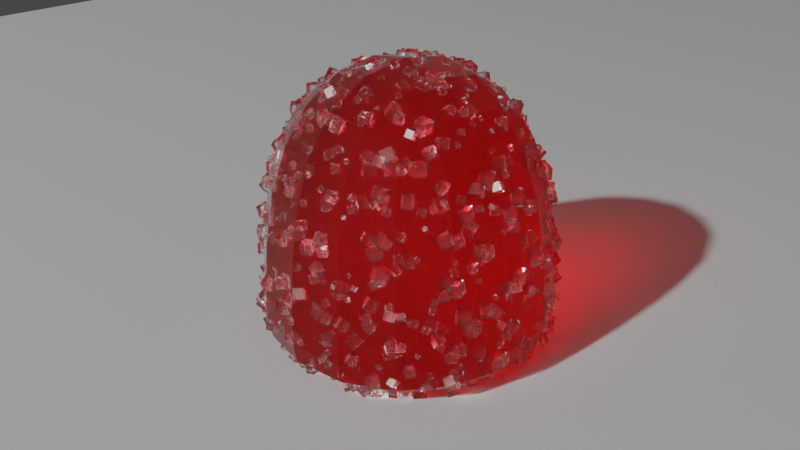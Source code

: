 # Source: Sugar_Crystal.blend  (saved by Blender 3.4.6; exported with 4.5.12 LTS)
import bpy
from mathutils import Matrix  # noqa: F401  (used for matrix-valued properties, if any)

bpy.ops.wm.read_factory_settings(use_empty=True)
scene = bpy.context.scene
scene.name = 'Scene'

# ---- collections
col_collection = bpy.data.collections.new('Collection'); scene.collection.children.link(col_collection)

# ---- materials (node trees are filled in below, after node groups)
mat_candy = bpy.data.materials.new('Candy')
mat_candy.diffuse_color = (0.8, 0.09584, 0.1586, 1.0)
mat_sugar_crystal = bpy.data.materials.new('Sugar Crystal')

# ---- node groups
ng_geometry_nodes = bpy.data.node_groups.new('Geometry Nodes', 'GeometryNodeTree')
_s = ng_geometry_nodes.interface.new_socket(name='Geometry', in_out='OUTPUT', socket_type='NodeSocketGeometry')
_s = ng_geometry_nodes.interface.new_socket(name='Geometry', in_out='INPUT', socket_type='NodeSocketGeometry')
_s = ng_geometry_nodes.interface.new_socket(name='Sugar Density', in_out='INPUT', socket_type='NodeSocketFloat')
_s.default_value = 88.13
_s.min_value = 0.0
_s = ng_geometry_nodes.interface.new_socket(name='Min Scale', in_out='INPUT', socket_type='NodeSocketFloat')
_s.default_value = 0.25
_s = ng_geometry_nodes.interface.new_socket(name='Max Scale', in_out='INPUT', socket_type='NodeSocketFloat')
_s.default_value = 1.0
ng_geometry_nodes.is_modifier = True
# nodes of 'Geometry Nodes' reference scene objects; filled in after objects exist

# ---- material node trees
mat_candy.use_nodes = True; mat_candy.node_tree.nodes.clear()
_N = mat_candy.node_tree.nodes; _L = mat_candy.node_tree.links
n0 = _N.new('NodeFrame'); n0.name = 'Frame'; n0.location = (-422, -73)
n0.label = 'Random colour per duplicate'
n0.width = 465
n1 = _N.new('NodeFrame'); n1.name = 'Frame.003'; n1.location = (630, 92)
n1.label = 'Thickness of color'
n1.width = 200
n2 = _N.new('NodeFrame'); n2.name = 'Frame.002'; n2.location = (341, 669)
n2.label = 'Makes shadow softer'
n2.width = 539
n3 = _N.new('NodeFrame'); n3.name = 'Frame.001'; n3.location = (-752, 319)
n3.label = 'Bumpy skin'
n3.width = 544
n4 = _N.new('ShaderNodeOutputMaterial'); n4.name = 'Material Output'; n4.location = (925, 244)
n5 = _N.new('ShaderNodeBsdfRefraction'); n5.name = 'Refraction BSDF'; n5.location = (-110, 351)
n5.inputs[1].default_value = 0.8
n5.inputs[2].default_value = 1.33
n6 = _N.new('ShaderNodeBsdfAnisotropic'); n6.name = 'Glossy BSDF'; n6.location = (-110, 144)
n6.distribution = 'GGX'
n6.inputs[1].default_value = 0.8
n7 = _N.new('ShaderNodeMixShader'); n7.name = 'Mix Shader.001'; n7.location = (137, 289)
n8 = _N.new('ShaderNodeObjectInfo'); n8.name = 'Object Info'; n8.location = (30, -30)
n9 = _N.new('ShaderNodeVolumeAbsorption'); n9.name = 'Volume Absorption'; n9.location = (30, -30)
n9.inputs[1].default_value = 354.9
n10 = _N.new('ShaderNodeBsdfTransparent'); n10.name = 'Transparent BSDF'; n10.location = (149, -416)
n10.inputs[0].default_value = (0.5, 0.5, 0.5, 1.0)
n11 = _N.new('ShaderNodeMixShader'); n11.name = 'Mix Shader'; n11.location = (369, -293)
n12 = _N.new('ShaderNodeLightPath'); n12.name = 'Light Path'; n12.location = (30, -30)
n13 = _N.new('ShaderNodeFresnel'); n13.name = 'Fresnel'; n13.location = (-103, 474)
n13.inputs[0].default_value = 1.33
n14 = _N.new('ShaderNodeBump'); n14.name = 'Bump'; n14.location = (374, -30)
n14.inputs[2].default_value = 1.0
n15 = _N.new('ShaderNodeTexNoise'); n15.name = 'Noise Texture'; n15.location = (195, -30)
n15.inputs[2].default_value = 5000.0
n15.inputs[4].default_value = 0.3
n15.inputs[8].default_value = 0.2
n16 = _N.new('ShaderNodeTexCoord'); n16.name = 'Texture Coordinate'; n16.location = (30, -30)
n17 = _N.new('ShaderNodeValToRGB'); n17.name = 'ColorRamp'; n17.location = (195, -30)
n17.color_ramp.interpolation = 'CONSTANT'
while len(n17.color_ramp.elements) > 1: n17.color_ramp.elements.remove(n17.color_ramp.elements[-1])
n17.color_ramp.elements[0].position = 0.0; n17.color_ramp.elements[0].color = (1.0, 0.3, 0.3628, 1.0)
_e = n17.color_ramp.elements.new(0.5453); _e.color = (1.0, 0.5, 0.9162, 1.0)
_e = n17.color_ramp.elements.new(0.6782); _e.color = (1.0, 0.9112, 0.4, 1.0)
_e = n17.color_ramp.elements.new(0.8829); _e.color = (0.4705, 0.2631, 0.8769, 1.0)
n8.parent = n0
n9.parent = n1
n10.parent = n2
n11.parent = n2
n12.parent = n2
n14.parent = n3
n15.parent = n3
n16.parent = n3
n17.parent = n0
_L.new(n11.outputs[0], n4.inputs[0])
_L.new(n10.outputs[0], n11.inputs[2])
_L.new(n12.outputs[1], n11.inputs[0])
_L.new(n13.outputs[0], n7.inputs[0])
_L.new(n8.outputs[5], n17.inputs[0])
_L.new(n5.outputs[0], n7.inputs[1])
_L.new(n7.outputs[0], n11.inputs[1])
_L.new(n9.outputs[0], n4.inputs[1])
_L.new(n6.outputs[0], n7.inputs[2])
_L.new(n17.outputs[0], n9.inputs[0])
_L.new(n16.outputs[3], n15.inputs[0])
_L.new(n14.outputs[0], n5.inputs[3])
_L.new(n14.outputs[0], n6.inputs[4])
_L.new(n15.outputs[0], n14.inputs[3])
n4.is_active_output = True
mat_sugar_crystal.use_nodes = True; mat_sugar_crystal.node_tree.nodes.clear()
_N = mat_sugar_crystal.node_tree.nodes; _L = mat_sugar_crystal.node_tree.links
n0 = _N.new('ShaderNodeOutputMaterial'); n0.name = 'Material Output'; n0.location = (567, 298)
n1 = _N.new('ShaderNodeBsdfPrincipled'); n1.name = 'Principled BSDF'; n1.location = (-207, 285)
n1.distribution = 'GGX'
n1.subsurface_method = 'RANDOM_WALK_SKIN'
n1.inputs[0].default_value = (1.0, 1.0, 1.0, 1.0)
n1.inputs[2].default_value = 0.2496
n1.inputs[3].default_value = 1.45
n1.inputs[18].default_value = 1.0
n1.inputs[27].default_value = (0.0, 0.0, 0.0, 1.0)
n1.inputs[28].default_value = 1.0
n2 = _N.new('ShaderNodeMixShader'); n2.name = 'Mix Shader'; n2.location = (307, 322)
n2.width = 100
n3 = _N.new('ShaderNodeBsdfTransparent'); n3.name = 'Transparent BSDF'; n3.location = (81, 214)
n4 = _N.new('ShaderNodeLightPath'); n4.name = 'Light Path'; n4.location = (-412, 392)
_L.new(n2.outputs[0], n0.inputs[0])
_L.new(n1.outputs[0], n2.inputs[1])
_L.new(n4.outputs[1], n2.inputs[0])
_L.new(n3.outputs[0], n2.inputs[2])
n0.is_active_output = True

# ---- world
world_world = bpy.data.worlds.new('World'); scene.world = world_world
world_world.use_nodes = True; world_world.node_tree.nodes.clear()
_N = world_world.node_tree.nodes; _L = world_world.node_tree.links
n0 = _N.new('ShaderNodeOutputWorld'); n0.name = 'World Output'; n0.location = (300, 300)
n1 = _N.new('ShaderNodeBackground'); n1.name = 'Background'; n1.location = (10, 300)
n1.inputs[0].default_value = (0.05088, 0.05088, 0.05088, 1.0)
_L.new(n1.outputs[0], n0.inputs[0])
n0.is_active_output = True
world_world.color = (0.05088, 0.05088, 0.05088)
world_world.use_sun_shadow = False
world_world.sun_shadow_jitter_overblur = 0.0

# ---- cameras
cam_camera = bpy.data.cameras.new('Camera')
cam_camera.clip_start = 0.0001
cam_camera.clip_end = 100.0
cam_camera.ortho_scale = 7.314

# ---- lights
light_light = bpy.data.lights.new('Light', 'POINT')
light_light.transmission_factor = 0.0
light_light.energy = 800.0
light_light.shadow_soft_size = 0.1
light_light.shadow_maximum_resolution = 0.006
light_light.use_absolute_resolution = True

# ---- meshes
me_cube = bpy.data.meshes.new('Cube')
me_cube.from_pydata([(0.08789, 0.08789, 0.1), (0.1, 0.1, -0.1), (0.08789, -0.08789, 0.1), (0.1, -0.1, -0.1), (-0.08789, 0.08789, 0.1), (-0.1, 0.1, -0.1), (-0.08789, -0.08789, 0.1), (-0.1, -0.1, -0.1), (0.1, 0.1, -0.07665), (-0.1, -0.1, -0.07665), (0.1, -0.1, -0.07665), (-0.1, 0.1, -0.07665)], [], [(0, 4, 6, 2), (10, 2, 6, 9), (9, 6, 4, 11), (5, 1, 3, 7), (8, 0, 2, 10), (11, 4, 0, 8), (5, 11, 8, 1), (1, 8, 10, 3), (7, 9, 11, 5), (3, 10, 9, 7)])
_uv = me_cube.uv_layers.new(name='UVMap')
_uv.uv.foreach_set('vector', [0.625, 0.5, 0.875, 0.5, 0.875, 0.75, 0.625, 0.75, 0.4042, 0.75, 0.625, 0.75, 0.625, 1.0, 0.4042, 1.0, 0.4042, 0.0, 0.625, 0.0, 0.625, 0.25, 0.4042, 0.25, 0.125, 0.5, 0.375, 0.5, 0.375, 0.75, 0.125, 0.75, 0.4042, 0.5, 0.625, 0.5, 0.625, 0.75, 0.4042, 0.75, 0.4042, 0.25, 0.625, 0.25, 0.625, 0.5, 0.4042, 0.5, 0.375, 0.25, 0.4042, 0.25, 0.4042, 0.5, 0.375, 0.5, 0.375, 0.5, 0.4042, 0.5, 0.4042, 0.75, 0.375, 0.75, 0.375, 0.0, 0.4042, 0.0, 0.4042, 0.25, 0.375, 0.25, 0.375, 0.75, 0.4042, 0.75, 0.4042, 1.0, 0.375, 1.0])
me_cube.materials.append(mat_candy)
me_cube.use_mirror_vertex_groups = False
me_cube.update()
me_cube_001 = bpy.data.meshes.new('Cube.001')
me_cube_001.from_pydata([(-0.01, -0.01, -0.01), (-0.01, -0.01, 0.01), (-0.01, 0.01, -0.01), (-0.01, 0.01, 0.01), (0.01, -0.01, -0.01), (0.01, -0.01, 0.01), (0.01, 0.01, -0.01), (0.01, 0.01, 0.01)], [], [(0, 1, 3, 2), (2, 3, 7, 6), (6, 7, 5, 4), (4, 5, 1, 0), (2, 6, 4, 0), (7, 3, 1, 5)])
_uv = me_cube_001.uv_layers.new(name='UVMap')
_uv.uv.foreach_set('vector', [0.375, 0.0, 0.625, 0.0, 0.625, 0.25, 0.375, 0.25, 0.375, 0.25, 0.625, 0.25, 0.625, 0.5, 0.375, 0.5, 0.375, 0.5, 0.625, 0.5, 0.625, 0.75, 0.375, 0.75, 0.375, 0.75, 0.625, 0.75, 0.625, 1.0, 0.375, 1.0, 0.125, 0.5, 0.375, 0.5, 0.375, 0.75, 0.125, 0.75, 0.625, 0.5, 0.875, 0.5, 0.875, 0.75, 0.625, 0.75])
me_cube_001.materials.append(mat_sugar_crystal)
me_cube_001.update()
me_plane = bpy.data.meshes.new('Plane')
me_plane.from_pydata([(-1.0, -1.0, 0.0), (1.0, -1.0, 0.0), (-1.0, 1.0, 0.0), (1.0, 1.0, 0.0)], [], [(0, 1, 3, 2)])
_uv = me_plane.uv_layers.new(name='UVMap')
_uv.uv.foreach_set('vector', [0.0, 0.0, 1.0, 0.0, 1.0, 1.0, 0.0, 1.0])
me_plane.update()

# ---- objects
ob_cube = bpy.data.objects.new('Cube', me_cube)
ob_light = bpy.data.objects.new('Light', light_light)
ob_camera = bpy.data.objects.new('Camera', cam_camera)
ob_crystals = bpy.data.objects.new('Crystals', me_cube_001)
ob_plane = bpy.data.objects.new('Plane', me_plane)
_N = ng_geometry_nodes.nodes; _L = ng_geometry_nodes.links
n0 = _N.new('NodeFrame'); n0.name = 'Frame'; n0.location = (-78, -582)
n0.label = 'Random Rotation'
n0.width = 200
n1 = _N.new('NodeFrame'); n1.name = 'Frame.001'; n1.location = (188, -516)
n1.label = 'Random Scale'
n1.width = 200
n2 = _N.new('NodeFrame'); n2.name = 'Frame.002'; n2.location = (186, -61)
n2.label = 'Creating Particles'
n2.width = 230
n3 = _N.new('NodeFrame'); n3.name = 'Frame.003'; n3.location = (519, -65)
n3.label = 'Adding crystal to particles'
n3.width = 200
n4 = _N.new('GeometryNodeJoinGeometry'); n4.name = 'Join Geometry'; n4.location = (839, 23)
n5 = _N.new('NodeGroupOutput'); n5.name = 'Group Output'; n5.location = (1181, 26)
n6 = _N.new('GeometryNodeObjectInfo'); n6.name = 'Object Info'; n6.location = (-48, -350)
n6.inputs[0].default_value = ob_crystals
n7 = _N.new('NodeGroupInput'); n7.name = 'Group Input'; n7.location = (-340, 0)
n8 = _N.new('FunctionNodeRandomValue'); n8.name = 'Random Value'; n8.location = (30, -30)
n8.data_type = 'FLOAT_VECTOR'
n8.inputs[1].default_value = (6.283, 6.283, 6.283)
n8.inputs[3].default_value = 6.283
n9 = _N.new('FunctionNodeRandomValue'); n9.name = 'Random Value.001'; n9.location = (30, -30)
n10 = _N.new('GeometryNodeInstanceOnPoints'); n10.name = 'Instance on Points'; n10.location = (30, -30)
n11 = _N.new('ShaderNodeMath'); n11.name = 'Math'; n11.location = (-8, -80)
n11.operation = 'MULTIPLY'
n11.inputs[1].default_value = 100.0
n12 = _N.new('GeometryNodeDistributePointsOnFaces'); n12.name = 'Distribute Points on Faces'; n12.location = (30, -30)
n12.distribute_method = 'POISSON'
n12.use_legacy_normal = True
n12.inputs[2].default_value = 0.002
n8.parent = n0
n9.parent = n1
n10.parent = n3
n12.parent = n2
_L.new(n4.outputs[0], n5.inputs[0])
_L.new(n7.outputs[0], n12.inputs[0])
_L.new(n7.outputs[0], n4.inputs[0])
_L.new(n12.outputs[0], n10.inputs[0])
_L.new(n6.outputs[4], n10.inputs[2])
_L.new(n10.outputs[0], n4.inputs[0])
_L.new(n8.outputs[0], n10.inputs[5])
_L.new(n9.outputs[1], n10.inputs[6])
_L.new(n11.outputs[0], n12.inputs[4])
_L.new(n7.outputs[2], n9.inputs[2])
_L.new(n7.outputs[3], n9.inputs[3])
_L.new(n7.outputs[1], n11.inputs[0])
_L.new(n11.outputs[0], n12.inputs[3])
n5.is_active_output = True

# ---- transforms, parenting, visibility, modifiers, constraints
ob_cube.location = (0.0, 0.0, 0.0)
ob_cube.lock_rotations_4d = False
ob_cube.empty_display_type = 'ARROWS'
ob_cube.lineart.crease_threshold = 0.0
_m = ob_cube.modifiers.new('Subdivision', 'SUBSURF')
_m.levels = 3
_m = ob_cube.modifiers.new('GeometryNodes', 'NODES')
_m.node_group = ng_geometry_nodes
_gi = [s.identifier for s in ng_geometry_nodes.interface.items_tree if s.item_type == 'SOCKET' and s.in_out == 'INPUT']
_m[_gi[1]] = 80.0  # Sugar Density
_m[_gi[2]] = 0.1  # Min Scale
_m[_gi[3]] = 0.4  # Max Scale
ob_light.location = (0.1646, -4.832, 3.378)
ob_light.rotation_euler = (0.6503, 0.05522, 1.866)
ob_light.lock_rotations_4d = False
ob_light.empty_display_type = 'ARROWS'
ob_light.color = (0.0, 0.0, 0.0, 0.0)
ob_light.lineart.crease_threshold = 0.0
ob_camera.location = (0.477, -0.4045, 0.2684)
ob_camera.rotation_euler = (1.137, 0.01323, 0.8691)
ob_camera.lock_rotations_4d = False
ob_camera.empty_display_type = 'ARROWS'
ob_camera.color = (0.0, 0.0, 0.0, 0.0)
ob_camera.display_type = 'WIRE'
ob_camera.lineart.crease_threshold = 0.0
ob_crystals.location = (0.0, 0.9146, 0.0)
_m = ob_crystals.modifiers.new('Bevel', 'BEVEL')
_m.width = 0.0003
_m.width_pct = 0.0003
ob_plane.location = (0.0, 0.0, -0.09844)

# ---- collection membership
col_collection.objects.link(ob_cube)
col_collection.objects.link(ob_light)
col_collection.objects.link(ob_camera)
col_collection.objects.link(ob_crystals)
col_collection.objects.link(ob_plane)

# ---- scene / render settings (as saved in the file)
scene.camera = ob_camera
scene.frame_start = 1; scene.frame_end = 250; scene.frame_set(1)
scene.render.engine = 'CYCLES'
scene.cycles.samples = 8192
scene.cycles.sampling_pattern = 'TABULATED_SOBOL'
scene.cycles.use_light_tree = False
scene.cycles.max_bounces = 50
scene.cycles.transparent_max_bounces = 50
scene.view_settings.look = 'High Contrast'
scene.view_settings.view_transform = 'Filmic'
bpy.context.view_layer.update()
